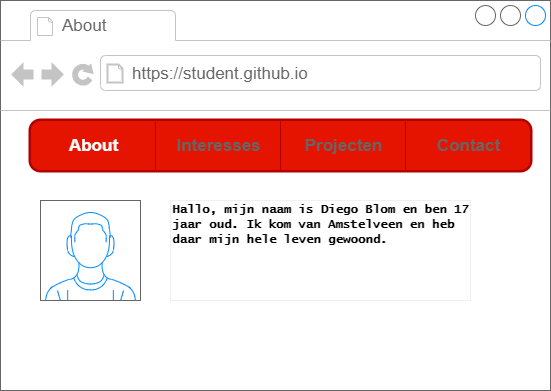

The diagram above was exported from draw.io. Its source (the exported page's mxGraphModel, read from the mxfile embedded in the PNG):
<mxGraphModel dx="454" dy="673" grid="1" gridSize="10" guides="1" tooltips="1" connect="1" arrows="1" fold="1" page="1" pageScale="1" pageWidth="850" pageHeight="1100" math="0" shadow="0">
  <root>
    <mxCell id="0" />
    <mxCell id="1" parent="0" />
    <mxCell id="2" value="" style="strokeWidth=1;shadow=0;dashed=0;align=center;shape=mxgraph.mockup.containers.browserWindow;rSize=0;strokeColor=#666666;strokeColor2=#008cff;strokeColor3=#c4c4c4;mainText=,;recursiveResize=0;labelBackgroundColor=#FFFFFF;labelBorderColor=#000000;html=1;" parent="1" vertex="1">
      <mxGeometry x="40" y="170" width="550" height="390" as="geometry" />
    </mxCell>
    <mxCell id="3" value="About" style="strokeWidth=1;shadow=0;dashed=0;align=center;html=1;shape=mxgraph.mockup.containers.anchor;fontSize=17;fontColor=#666666;align=left;" parent="2" vertex="1">
      <mxGeometry x="60" y="12" width="110" height="26" as="geometry" />
    </mxCell>
    <mxCell id="4" value="https://student.github.io" style="strokeWidth=1;shadow=0;dashed=0;align=center;html=1;shape=mxgraph.mockup.containers.anchor;rSize=0;fontSize=17;fontColor=#666666;align=left;" parent="2" vertex="1">
      <mxGeometry x="130" y="60" width="250" height="26" as="geometry" />
    </mxCell>
    <mxCell id="5" value="" style="verticalLabelPosition=bottom;shadow=0;dashed=0;align=center;html=1;verticalAlign=top;strokeWidth=1;shape=mxgraph.mockup.containers.userMale;strokeColor=#666666;strokeColor2=#008cff;" parent="2" vertex="1">
      <mxGeometry x="40" y="200" width="100" height="100" as="geometry" />
    </mxCell>
    <mxCell id="6" value="" style="strokeWidth=4;shadow=0;dashed=0;align=center;html=1;shape=mxgraph.mockup.rrect;rSize=10;fillColor=#e51400;strokeColor=#B20000;fontColor=#ffffff;" parent="2" vertex="1">
      <mxGeometry x="30" y="120" width="500" height="50" as="geometry" />
    </mxCell>
    <mxCell id="7" value="Interesses" style="strokeColor=inherit;fillColor=inherit;gradientColor=inherit;strokeWidth=1;shadow=0;dashed=0;align=center;html=1;shape=mxgraph.mockup.rrect;rSize=0;fontSize=17;fontColor=#666666;fontStyle=1;resizeHeight=1;" parent="6" vertex="1">
      <mxGeometry width="125" height="50" relative="1" as="geometry">
        <mxPoint x="125" as="offset" />
      </mxGeometry>
    </mxCell>
    <mxCell id="8" value="Projecten" style="strokeColor=inherit;fillColor=inherit;gradientColor=inherit;strokeWidth=1;shadow=0;dashed=0;align=center;html=1;shape=mxgraph.mockup.rrect;rSize=0;fontSize=17;fontColor=#666666;fontStyle=1;resizeHeight=1;" parent="6" vertex="1">
      <mxGeometry width="125" height="50" relative="1" as="geometry">
        <mxPoint x="250" as="offset" />
      </mxGeometry>
    </mxCell>
    <mxCell id="9" value="Contact&lt;br&gt;" style="strokeColor=inherit;fillColor=inherit;gradientColor=inherit;strokeWidth=1;shadow=0;dashed=0;align=center;html=1;shape=mxgraph.mockup.rightButton;rSize=10;fontSize=17;fontColor=#666666;fontStyle=1;resizeHeight=1;" parent="6" vertex="1">
      <mxGeometry x="1" width="125" height="50" relative="1" as="geometry">
        <mxPoint x="-125" as="offset" />
      </mxGeometry>
    </mxCell>
    <mxCell id="10" value="About" style="strokeWidth=1;shadow=0;dashed=0;align=center;html=1;shape=mxgraph.mockup.leftButton;rSize=10;fontSize=17;fontColor=#ffffff;fontStyle=1;fillColor=#e51400;strokeColor=#B20000;resizeHeight=1;" parent="6" vertex="1">
      <mxGeometry width="125" height="50" relative="1" as="geometry" />
    </mxCell>
    <mxCell id="16" value="&lt;b&gt;&lt;font face=&quot;Lucida Console&quot;&gt;Hallo, mijn naam is Diego Blom en ben 17 jaar oud. Ik kom van Amstelveen en heb daar mijn hele leven gewoond.&lt;/font&gt;&lt;/b&gt;" style="text;spacingTop=-5;whiteSpace=wrap;html=1;align=left;fontSize=12;fontFamily=Helvetica;fillColor=none;shadow=0;strokeColor=#f0f0f0;" parent="2" vertex="1">
      <mxGeometry x="170" y="200" width="300" height="100" as="geometry" />
    </mxCell>
  </root>
</mxGraphModel>